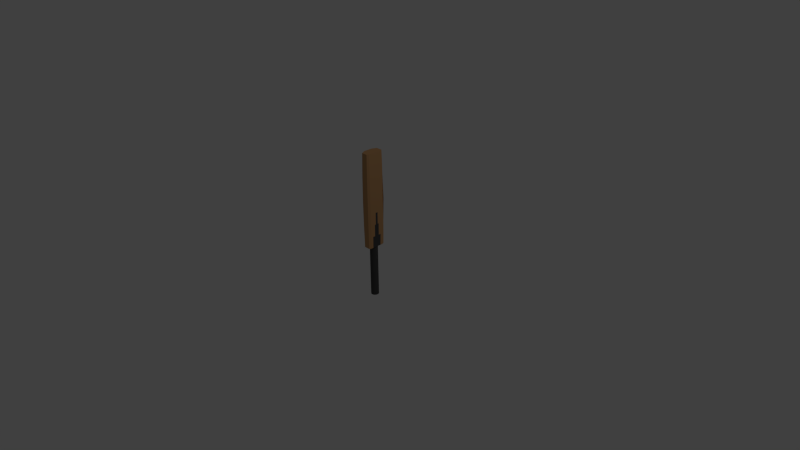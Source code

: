 # Source: Cricket_Bat.blend  (saved by Blender 2.71.0; exported with 4.5.12 LTS)
import bpy
from mathutils import Matrix  # noqa: F401  (used for matrix-valued properties, if any)

bpy.ops.wm.read_factory_settings(use_empty=True)
scene = bpy.context.scene
scene.name = 'Scene'

# ---- collections
col_collection_1 = bpy.data.collections.new('Collection 1'); scene.collection.children.link(col_collection_1)

# ---- materials (node trees are filled in below, after node groups)
mat_cbat_handle = bpy.data.materials.new('CBat.Handle')
mat_cbat_handle.alpha_threshold = 0.0
mat_cbat_handle.use_transparent_shadow = False
mat_cbat_handle.diffuse_color = (0.06998, 0.06998, 0.06998, 1.0)
mat_cbat_handle.roughness = 0.5
mat_cbat_handle.line_color = (0.0, 0.0, 0.0, 1.0)
mat_cbat_wood = bpy.data.materials.new('CBat.Wood')
mat_cbat_wood.alpha_threshold = 0.0
mat_cbat_wood.use_transparent_shadow = False
mat_cbat_wood.diffuse_color = (0.5382, 0.2948, 0.1306, 1.0)
mat_cbat_wood.roughness = 0.5
mat_cbat_wood.line_color = (0.0, 0.0, 0.0, 1.0)

# ---- material node trees

# ---- world
world_world = bpy.data.worlds.new('World'); scene.world = world_world
world_world.color = (0.05088, 0.05088, 0.05088)
world_world.use_sun_shadow = False
world_world.sun_shadow_jitter_overblur = 0.0
world_world.cycles.sampling_method = 'MANUAL'
world_world.cycles.sample_map_resolution = 256

# ---- cameras
cam_camera = bpy.data.cameras.new('Camera')
cam_camera.clip_end = 100.0
cam_camera.lens = 35.0
cam_camera.sensor_width = 32.0
cam_camera.sensor_height = 18.0
cam_camera.ortho_scale = 7.314
cam_camera.dof.focus_distance = 0.0
cam_camera.dof.aperture_fstop = 128.0

# ---- lights
light_lamp = bpy.data.lights.new('Lamp', 'POINT')
light_lamp.transmission_factor = 0.0
light_lamp.cutoff_distance = 30.0
light_lamp.energy = 100.0
light_lamp.shadow_buffer_clip_start = 1.001
light_lamp.shadow_soft_size = 0.1
light_lamp.shadow_maximum_resolution = 0.006
light_lamp.use_absolute_resolution = True
light_lamp.cycles.use_multiple_importance_sampling = False

# ---- meshes
me_cube = bpy.data.meshes.new('Cube')
me_cube.from_pydata([(0.02685, 0.04797, 0.3404), (0.02685, 0.04797, -0.5755), (0.01712, 0.05092, 0.3404), (0.01712, 0.05092, -0.5755), (0.007, 0.05192, 0.3404), (0.007, 0.05192, -0.5755), (-0.02306, 0.1211, 0.1387), (-0.02306, -0.1207, 0.1387), (0.03582, 0.04317, -0.5755), (0.03582, 0.04317, 0.3404), (0.04369, 0.03672, -0.5755), (0.04369, 0.03672, 0.3404), (0.05014, 0.02886, -0.5755), (0.05014, 0.02886, 0.3404), (0.05493, 0.01989, -0.5755), (0.05493, 0.01989, 0.3404), (0.05788, 0.01016, -0.5755), (0.05788, 0.01016, 0.3404), (0.05888, 3.641e-05, -0.5755), (0.05888, 3.641e-05, 0.3404), (0.05788, -0.01009, -0.5755), (0.05788, -0.01009, 0.3404), (0.05493, -0.01982, -0.5755), (0.05493, -0.01982, 0.3404), (0.05014, -0.02879, -0.5755), (0.05014, -0.02879, 0.3404), (0.04369, -0.03665, -0.5755), (0.04369, -0.03665, 0.3404), (0.03582, -0.0431, -0.5755), (0.03582, -0.0431, 0.3404), (0.02685, -0.0479, -0.5755), (0.02685, -0.0479, 0.3404), (0.01712, -0.05085, -0.5755), (0.01712, -0.05085, 0.3404), (0.007, -0.05184, -0.5755), (0.007, -0.05184, 0.3404), (-0.003122, -0.05085, -0.5755), (-0.003122, -0.05085, 0.3404), (-0.01285, -0.0479, -0.5755), (-0.01285, -0.0479, 0.3404), (-0.02182, -0.0431, -0.5755), (-0.02182, -0.0431, 0.3404), (-0.02969, -0.03665, -0.5755), (-0.02969, -0.03665, 0.3404), (-0.03614, -0.02879, -0.5755), (-0.03614, -0.02879, 0.3404), (-0.04093, -0.01982, -0.5755), (-0.04093, -0.01982, 0.3404), (-0.04388, -0.01009, -0.5755), (-0.04388, -0.01009, 0.3404), (-0.04488, 3.645e-05, -0.5755), (-0.04488, 3.645e-05, 0.3404), (-0.04388, 0.01016, -0.5755), (-0.04388, 0.01016, 0.3404), (-0.04093, 0.01989, -0.5755), (-0.04093, 0.01989, 0.3404), (-0.03614, 0.02886, -0.5755), (-0.03614, 0.02886, 0.3404), (-0.02969, 0.03672, -0.5755), (-0.02969, 0.03672, 0.3404), (-0.02182, 0.04317, -0.5755), (-0.02182, 0.04317, 0.3404), (-0.01285, 0.04797, -0.5755), (-0.01285, 0.04797, 0.3404), (-0.003122, 0.05092, -0.5755), (-0.003122, 0.05092, 0.3404), (0.05656, 0.1211, 0.1387), (0.05656, -0.121, 0.1387), (-0.02306, -0.1207, 1.42), (-0.02306, 0.1211, 1.42), (0.05656, 0.1211, 1.42), (0.05656, -0.1207, 1.42), (0.06786, 3.635e-05, 0.1375), (0.05946, -0.1273, 0.7795), (0.06786, 3.635e-05, 1.422), (0.05946, 0.1273, 0.7795), (0.07723, 3.635e-05, 0.7795), (0.07556, -0.06408, 0.7795), (0.07556, 0.06415, 0.7795), (0.07493, 3.635e-05, 1.103), (0.07493, 3.635e-05, 0.4562), (0.05873, 0.1258, 1.101), (0.06757, 0.06086, 1.421), (0.05873, -0.1254, 1.101), (0.06757, -0.06079, 0.1378), (0.06757, 0.06086, 0.1378), (0.05873, -0.1257, 0.4576), (0.06757, -0.06079, 1.421), (0.05873, 0.1258, 0.4576), (0.07371, -0.06343, 1.103), (0.07371, 0.0635, 1.103), (0.07371, 0.0635, 0.4565), (0.07371, -0.06343, 0.4565), (0.0591, -0.1265, 0.6185), (0.06772, -0.03038, 1.421), (0.0591, 0.1266, 0.6185), (0.06772, 0.03045, 0.1377), (0.06772, -0.03038, 0.1377), (0.0591, -0.1265, 0.9405), (0.06772, 0.03045, 1.421), (0.0591, 0.1266, 0.9405), (0.07611, 3.635e-05, 0.6179), (0.07611, 3.635e-05, 0.9412), (0.07641, 0.03209, 0.7795), (0.0744, -0.09605, 0.7795), (0.07641, -0.03202, 0.7795), (0.0714, 0.1259, 0.7795), (0.0744, 0.09613, 0.7795), (0.07275, -0.09482, 0.4571), (0.07223, 3.635e-05, 1.264), (0.07433, -0.0317, 0.4564), (0.07223, 3.635e-05, 0.2949), (0.07466, -0.06375, 0.618), (0.058, 0.1243, 1.262), (0.07179, -0.06213, 0.296), (0.06727, 0.09112, 1.421), (0.05875, -0.1258, 0.7795), (0.058, -0.1238, 1.262), (0.06758, 3.635e-05, 0.1378), (0.06727, -0.09105, 0.1381), (0.06758, 3.635e-05, 1.421), (0.07433, 0.03177, 0.4564), (0.07275, 0.09489, 0.4571), (0.06727, 0.09112, 0.1381), (0.07466, 0.06383, 0.618), (0.058, -0.1242, 0.2974), (0.07179, 0.0622, 0.296), (0.06727, -0.09105, 1.421), (0.07433, 0.03177, 1.103), (0.07275, 0.09489, 1.102), (0.058, 0.1243, 0.2974), (0.07179, 0.0622, 1.263), (0.07466, 0.06383, 0.941), (0.07275, -0.09482, 1.102), (0.07433, -0.0317, 1.103), (0.07179, -0.06213, 1.263), (0.07466, -0.06375, 0.941), (0.0736, -0.09545, 0.6183), (0.0754, -0.03186, 0.6179), (0.0721, -0.03105, 0.2954), (0.0754, 0.03193, 0.6179), (0.0736, 0.09552, 0.6183), (0.07105, 0.09351, 0.2965), (0.0721, 0.03112, 1.264), (0.07105, 0.09351, 1.263), (0.0736, 0.09552, 0.9408), (0.07105, -0.09343, 1.263), (0.0721, -0.03105, 1.264), (0.0754, -0.03186, 0.9411), (0.0736, -0.09545, 0.9408), (0.0754, 0.03193, 0.9411), (0.0721, 0.03112, 0.2954), (0.07105, -0.09343, 0.2965), (0.07552, 3.635e-05, 0.537), (0.07463, -0.01583, 0.4563), (0.07463, 0.0159, 0.4563), (0.07487, -0.03178, 0.5372), (0.07576, -0.01591, 0.6179), (0.07487, 0.03185, 0.5372), (0.07576, 0.01598, 0.6179), (0.0752, 0.01594, 0.5371), (0.0752, -0.01587, 0.5371), (-0.0537, 0.0002158, 0.1376), (-0.02937, 0.1272, 0.7795), (-0.05371, 0.0002151, 1.421), (-0.02938, -0.1267, 0.7795), (-0.06307, 0.0002218, 0.7795), (-0.05341, -0.06051, 0.1378), (-0.02778, 0.1257, 0.4576), (-0.05341, 0.06094, 1.421), (-0.02778, -0.1253, 1.101), (-0.05341, 0.06094, 0.1378), (-0.02778, 0.1257, 1.101), (-0.05341, -0.06051, 1.421), (-0.02779, -0.1253, 0.4576), (-0.06076, 0.000219, 0.4562), (-0.06077, 0.0002183, 1.103), (-0.06143, -0.0637, 0.7795), (-0.06143, 0.06415, 0.7795), (-0.05957, 0.06352, 0.4566), (-0.05957, -0.06308, 0.4566), (-0.05957, -0.06308, 1.102), (-0.05957, 0.06352, 1.102)], [], [(3, 2, 0, 1), (79, 134, 148, 102), (105, 77, 112, 138), (5, 4, 2, 3), (134, 89, 136, 148), (76, 105, 138, 157, 101), (104, 73, 93, 137), (102, 148, 105, 76), (1, 0, 9, 8), (77, 104, 137, 112), (94, 87, 135, 147), (8, 9, 11, 10), (112, 137, 108, 92), (74, 94, 147, 109), (10, 11, 13, 12), (172, 168, 163), (109, 147, 134, 79), (12, 13, 15, 14), (137, 93, 86, 108), (127, 71, 117, 146), (14, 15, 17, 16), (138, 112, 92, 110, 156), (87, 127, 146, 135), (16, 17, 19, 18), (139, 114, 84, 97), (135, 146, 133, 89), (18, 19, 21, 20), (174, 170, 165), (129, 90, 132, 145), (20, 21, 23, 22), (167, 162, 171), (81, 129, 145, 100), (22, 23, 25, 24), (173, 169, 164), (100, 145, 107, 75), (24, 25, 27, 26), (160, 153, 80, 155), (115, 82, 131, 144), (26, 27, 29, 28), (141, 124, 91, 122), (70, 115, 144, 113), (28, 29, 31, 30), (142, 126, 85, 123), (113, 144, 129, 81), (30, 31, 33, 32), (143, 109, 79, 128), (99, 74, 109, 143), (32, 33, 35, 34), (144, 131, 90, 129), (82, 99, 143, 131), (34, 35, 37, 36), (145, 132, 78, 107), (131, 143, 128, 90), (36, 37, 39, 38), (146, 117, 83, 133), (122, 91, 126, 142), (38, 39, 41, 40), (147, 135, 89, 134), (88, 122, 142, 130), (40, 41, 43, 42), (148, 136, 77, 105), (130, 142, 123, 66), (42, 43, 45, 44), (149, 98, 73, 104), (107, 78, 124, 141), (44, 45, 47, 46), (150, 102, 76, 103), (75, 107, 141, 95), (46, 47, 49, 48), (151, 111, 72, 96), (95, 141, 122, 88), (48, 49, 51, 50), (87, 94, 120), (103, 76, 101, 159, 140), (50, 51, 53, 52), (84, 118, 97), (78, 103, 140, 124), (52, 53, 55, 54), (83, 116, 98), (124, 140, 158, 121, 91), (54, 55, 57, 56), (152, 125, 67, 119), (110, 92, 114, 139), (56, 57, 59, 58), (88, 106, 95), (80, 154, 110, 139, 111), (58, 59, 61, 60), (179, 168, 6, 171), (111, 139, 97, 72), (60, 61, 63, 62), (64, 65, 4, 5), (3, 1, 8, 10, 12, 14, 16, 18, 20, 22, 24, 26, 28, 30, 32, 34, 36, 38, 40, 42, 44, 46, 48, 50, 52, 54, 56, 58, 60, 62, 64, 5), (62, 63, 65, 64), (161, 156, 110, 154), (136, 149, 104, 77), (0, 2, 4, 65, 63, 61, 59, 57, 55, 53, 51, 49, 47, 45, 43, 41, 39, 37, 35, 33, 31, 29, 27, 25, 23, 21, 19, 17, 15, 13, 11, 9), (89, 133, 149, 136), (133, 83, 98, 149), (132, 150, 103, 78), (90, 128, 150, 132), (128, 79, 102, 150), (126, 151, 96, 85), (91, 121, 151, 126), (121, 155, 80, 111, 151), (120, 99, 82), (120, 94, 99), (94, 74, 99), (97, 96, 72), (97, 118, 96), (118, 85, 96), (98, 93, 73), (98, 116, 93), (116, 86, 93), (114, 152, 119, 84), (92, 108, 152, 114), (108, 86, 125, 152), (95, 100, 75), (95, 106, 100), (106, 81, 100), (158, 160, 155, 121), (140, 159, 160, 158), (159, 101, 153, 160), (153, 161, 154, 80), (101, 157, 161, 153), (157, 138, 156, 161), (180, 175, 162, 167), (181, 176, 166, 177), (182, 172, 163, 178), (69, 70, 113, 81, 106, 88, 130, 66, 6, 168, 172), (71, 68, 170, 174, 7, 67, 125, 86, 116, 83, 117), (7, 167, 171, 6, 66, 123, 85, 118, 84, 119, 67), (71, 127, 87, 120, 82, 115, 70, 69, 169, 173, 68), (175, 179, 171, 162), (166, 178, 179, 175), (178, 163, 168, 179), (174, 180, 167, 7), (165, 177, 180, 174), (177, 166, 175, 180), (170, 181, 177, 165), (68, 173, 181, 170), (173, 164, 176, 181), (176, 182, 178, 166), (164, 169, 182, 176), (169, 69, 172, 182)])
me_cube.polygons.foreach_set('material_index', [0, 1, 1, 0, 1, 1, 1, 1, 0, 1, 1, 0, 1, 1, 0, 1, 1, 0, 1, 1, 0, 1, 1, 0, 0, 1, 0, 1, 1, 0, 1, 1, 0, 1, 1, 0, 0, 1, 0, 1, 1, 0, 1, 1, 0, 1, 1, 0, 1, 1, 0, 1, 1, 0, 1, 1, 0, 1, 1, 0, 1, 1, 0, 1, 1, 0, 1, 1, 0, 0, 1, 0, 1, 1, 0, 1, 1, 0, 1, 1, 0, 1, 1, 0, 1, 0, 0, 1, 0, 0, 0, 0, 0, 1, 1, 0, 1, 1, 1, 1, 1, 0, 1, 0, 1, 1, 1, 1, 1, 1, 1, 1, 1, 1, 1, 1, 1, 1, 1, 1, 1, 0, 0, 0, 1, 1, 1, 1, 1, 1, 1, 1, 1, 1, 1, 1, 1, 1, 1, 1, 1, 1, 1, 1])
me_cube.materials.append(mat_cbat_handle)
me_cube.materials.append(mat_cbat_wood)
me_cube.use_remesh_preserve_volume = False
me_cube.use_remesh_preserve_attributes = False
me_cube.use_mirror_vertex_groups = False
me_cube.update()
arm_armature = bpy.data.armatures.new('Armature')  # bones are not reproduced

# ---- objects
ob_cube = bpy.data.objects.new('Cube', me_cube)
ob_armature = bpy.data.objects.new('Armature', arm_armature)
ob_lamp = bpy.data.objects.new('Lamp', light_lamp)
ob_camera = bpy.data.objects.new('Camera', cam_camera)

# ---- transforms, parenting, visibility, modifiers, constraints
ob_cube.location = (0.0, 0.0, 0.0)
ob_cube.lock_rotations_4d = False
ob_cube.empty_display_type = 'ARROWS'
ob_cube.lineart.crease_threshold = 0.0
ob_armature.parent = ob_cube
ob_armature.location = (0.0, 0.0, 0.1447)
ob_armature.lineart.crease_threshold = 0.0
ob_lamp.location = (4.076, 1.005, 5.904)
ob_lamp.rotation_euler = (0.6503, 0.05522, 1.866)
ob_lamp.lock_rotations_4d = False
ob_lamp.empty_display_type = 'ARROWS'
ob_lamp.color = (0.0, 0.0, 0.0, 0.0)
ob_lamp.lineart.crease_threshold = 0.0
ob_camera.location = (7.481, -6.508, 5.344)
ob_camera.rotation_euler = (1.109, 0.01082, 0.8149)
ob_camera.lock_rotations_4d = False
ob_camera.empty_display_type = 'ARROWS'
ob_camera.color = (0.0, 0.0, 0.0, 0.0)
ob_camera.display_type = 'WIRE'
ob_camera.lineart.crease_threshold = 0.0

# ---- collection membership
col_collection_1.objects.link(ob_cube)
col_collection_1.objects.link(ob_armature)
col_collection_1.objects.link(ob_lamp)
col_collection_1.objects.link(ob_camera)

# ---- scene / render settings (as saved in the file)
scene.camera = ob_camera
scene.frame_start = 1; scene.frame_end = 250; scene.frame_set(1)
scene.render.engine = 'BLENDER_EEVEE_NEXT'
scene.render.resolution_percentage = 50
scene.render.dither_intensity = 0.0
scene.cycles.use_denoising = False
scene.cycles.samples = 10
scene.cycles.sampling_pattern = 'TABULATED_SOBOL'
scene.cycles.light_sampling_threshold = 0.0
scene.cycles.use_adaptive_sampling = False
scene.cycles.use_light_tree = False
scene.cycles.blur_glossy = 0.0
scene.cycles.volume_bounces = 1
scene.cycles.pixel_filter_type = 'GAUSSIAN'
scene.cycles.sample_clamp_indirect = 0.0
scene.view_settings.view_transform = 'Standard'
bpy.context.view_layer.update()
